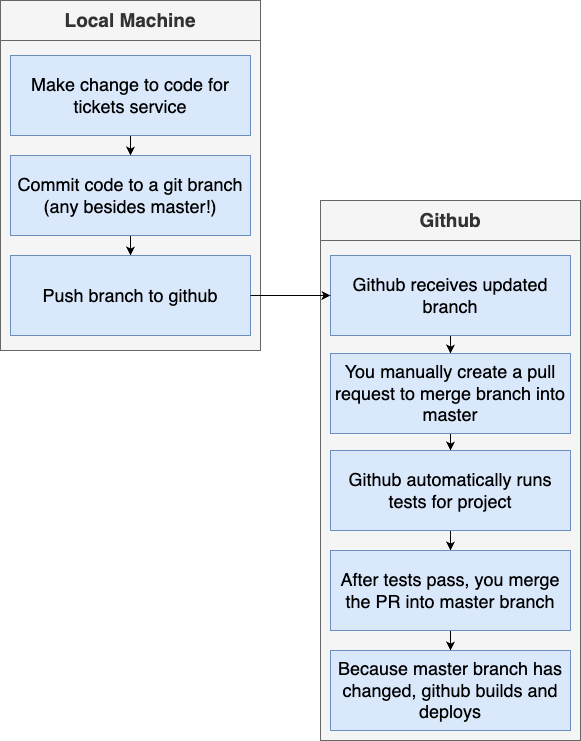

The diagram above was exported from draw.io. Its source (the exported page's mxGraphModel, read from the mxfile embedded in the PNG):
<mxGraphModel dx="786" dy="796" grid="1" gridSize="10" guides="1" tooltips="1" connect="1" arrows="1" fold="1" page="1" pageScale="1" pageWidth="1920" pageHeight="1200" math="0" shadow="0">
  <root>
    <mxCell id="efef7s39hfVOoQ_E5dqr-0" />
    <mxCell id="efef7s39hfVOoQ_E5dqr-1" parent="efef7s39hfVOoQ_E5dqr-0" />
    <mxCell id="efef7s39hfVOoQ_E5dqr-39" value="" style="rounded=0;whiteSpace=wrap;html=1;fontSize=19;fontStyle=1;fillColor=#f5f5f5;strokeColor=#666666;fontColor=#333333;" parent="efef7s39hfVOoQ_E5dqr-1" vertex="1">
      <mxGeometry x="750" y="460" width="260" height="500" as="geometry" />
    </mxCell>
    <mxCell id="efef7s39hfVOoQ_E5dqr-16" value="Local Machine" style="rounded=0;whiteSpace=wrap;html=1;fontSize=19;fontStyle=1;fillColor=#f5f5f5;strokeColor=#666666;fontColor=#333333;" parent="efef7s39hfVOoQ_E5dqr-1" vertex="1">
      <mxGeometry x="430" y="220" width="260" height="40" as="geometry" />
    </mxCell>
    <mxCell id="efef7s39hfVOoQ_E5dqr-18" value="" style="rounded=0;whiteSpace=wrap;html=1;fontSize=19;fontStyle=1;fillColor=#f5f5f5;strokeColor=#666666;fontColor=#333333;" parent="efef7s39hfVOoQ_E5dqr-1" vertex="1">
      <mxGeometry x="430" y="260" width="260" height="310" as="geometry" />
    </mxCell>
    <mxCell id="efef7s39hfVOoQ_E5dqr-21" style="edgeStyle=orthogonalEdgeStyle;rounded=0;orthogonalLoop=1;jettySize=auto;html=1;exitX=0.5;exitY=1;exitDx=0;exitDy=0;entryX=0.5;entryY=0;entryDx=0;entryDy=0;fontSize=19;" parent="efef7s39hfVOoQ_E5dqr-1" source="efef7s39hfVOoQ_E5dqr-19" target="efef7s39hfVOoQ_E5dqr-20" edge="1">
      <mxGeometry relative="1" as="geometry" />
    </mxCell>
    <mxCell id="efef7s39hfVOoQ_E5dqr-19" value="Make change to code for tickets service" style="rounded=0;whiteSpace=wrap;html=1;fontSize=18;fillColor=#dae8fc;strokeColor=#6c8ebf;" parent="efef7s39hfVOoQ_E5dqr-1" vertex="1">
      <mxGeometry x="440" y="275" width="240" height="80" as="geometry" />
    </mxCell>
    <mxCell id="efef7s39hfVOoQ_E5dqr-23" style="edgeStyle=orthogonalEdgeStyle;rounded=0;orthogonalLoop=1;jettySize=auto;html=1;exitX=0.5;exitY=1;exitDx=0;exitDy=0;entryX=0.5;entryY=0;entryDx=0;entryDy=0;fontSize=19;" parent="efef7s39hfVOoQ_E5dqr-1" source="efef7s39hfVOoQ_E5dqr-20" target="efef7s39hfVOoQ_E5dqr-22" edge="1">
      <mxGeometry relative="1" as="geometry" />
    </mxCell>
    <mxCell id="efef7s39hfVOoQ_E5dqr-20" value="Commit code to a git branch (any besides master!)" style="rounded=0;whiteSpace=wrap;html=1;fontSize=18;fillColor=#dae8fc;strokeColor=#6c8ebf;" parent="efef7s39hfVOoQ_E5dqr-1" vertex="1">
      <mxGeometry x="440" y="375" width="240" height="80" as="geometry" />
    </mxCell>
    <mxCell id="efef7s39hfVOoQ_E5dqr-22" value="Push branch to github" style="rounded=0;whiteSpace=wrap;html=1;fontSize=18;fillColor=#dae8fc;strokeColor=#6c8ebf;" parent="efef7s39hfVOoQ_E5dqr-1" vertex="1">
      <mxGeometry x="440" y="475" width="240" height="80" as="geometry" />
    </mxCell>
    <mxCell id="efef7s39hfVOoQ_E5dqr-25" value="Github" style="rounded=0;whiteSpace=wrap;html=1;fontSize=19;fontStyle=1;fillColor=#f5f5f5;strokeColor=#666666;fontColor=#333333;" parent="efef7s39hfVOoQ_E5dqr-1" vertex="1">
      <mxGeometry x="750" y="420" width="260" height="40" as="geometry" />
    </mxCell>
    <mxCell id="efef7s39hfVOoQ_E5dqr-33" style="edgeStyle=orthogonalEdgeStyle;rounded=0;orthogonalLoop=1;jettySize=auto;html=1;exitX=0.5;exitY=1;exitDx=0;exitDy=0;fontSize=18;" parent="efef7s39hfVOoQ_E5dqr-1" source="efef7s39hfVOoQ_E5dqr-27" target="efef7s39hfVOoQ_E5dqr-29" edge="1">
      <mxGeometry relative="1" as="geometry" />
    </mxCell>
    <mxCell id="efef7s39hfVOoQ_E5dqr-27" value="Github receives updated branch" style="rounded=0;whiteSpace=wrap;html=1;fontSize=18;fillColor=#dae8fc;strokeColor=#6c8ebf;" parent="efef7s39hfVOoQ_E5dqr-1" vertex="1">
      <mxGeometry x="760" y="475" width="240" height="80" as="geometry" />
    </mxCell>
    <mxCell id="efef7s39hfVOoQ_E5dqr-28" style="edgeStyle=orthogonalEdgeStyle;rounded=0;orthogonalLoop=1;jettySize=auto;html=1;exitX=1;exitY=0.5;exitDx=0;exitDy=0;fontSize=18;" parent="efef7s39hfVOoQ_E5dqr-1" source="efef7s39hfVOoQ_E5dqr-22" target="efef7s39hfVOoQ_E5dqr-27" edge="1">
      <mxGeometry relative="1" as="geometry" />
    </mxCell>
    <mxCell id="efef7s39hfVOoQ_E5dqr-34" style="edgeStyle=orthogonalEdgeStyle;rounded=0;orthogonalLoop=1;jettySize=auto;html=1;exitX=0.5;exitY=1;exitDx=0;exitDy=0;fontSize=18;" parent="efef7s39hfVOoQ_E5dqr-1" source="efef7s39hfVOoQ_E5dqr-29" target="efef7s39hfVOoQ_E5dqr-31" edge="1">
      <mxGeometry relative="1" as="geometry" />
    </mxCell>
    <mxCell id="efef7s39hfVOoQ_E5dqr-29" value="You manually create a pull request to merge branch into master" style="rounded=0;whiteSpace=wrap;html=1;fontSize=18;fillColor=#dae8fc;strokeColor=#6c8ebf;" parent="efef7s39hfVOoQ_E5dqr-1" vertex="1">
      <mxGeometry x="760" y="573" width="240" height="80" as="geometry" />
    </mxCell>
    <mxCell id="efef7s39hfVOoQ_E5dqr-36" style="edgeStyle=orthogonalEdgeStyle;rounded=0;orthogonalLoop=1;jettySize=auto;html=1;exitX=0.5;exitY=1;exitDx=0;exitDy=0;fontSize=18;" parent="efef7s39hfVOoQ_E5dqr-1" source="efef7s39hfVOoQ_E5dqr-31" target="efef7s39hfVOoQ_E5dqr-35" edge="1">
      <mxGeometry relative="1" as="geometry" />
    </mxCell>
    <mxCell id="efef7s39hfVOoQ_E5dqr-31" value="Github automatically runs tests for project" style="rounded=0;whiteSpace=wrap;html=1;fontSize=18;fillColor=#dae8fc;strokeColor=#6c8ebf;" parent="efef7s39hfVOoQ_E5dqr-1" vertex="1">
      <mxGeometry x="760" y="670" width="240" height="80" as="geometry" />
    </mxCell>
    <mxCell id="efef7s39hfVOoQ_E5dqr-38" style="edgeStyle=orthogonalEdgeStyle;rounded=0;orthogonalLoop=1;jettySize=auto;html=1;exitX=0.5;exitY=1;exitDx=0;exitDy=0;fontSize=18;" parent="efef7s39hfVOoQ_E5dqr-1" source="efef7s39hfVOoQ_E5dqr-35" target="efef7s39hfVOoQ_E5dqr-37" edge="1">
      <mxGeometry relative="1" as="geometry" />
    </mxCell>
    <mxCell id="efef7s39hfVOoQ_E5dqr-35" value="After tests pass, you merge the PR into master branch" style="rounded=0;whiteSpace=wrap;html=1;fontSize=18;fillColor=#dae8fc;strokeColor=#6c8ebf;" parent="efef7s39hfVOoQ_E5dqr-1" vertex="1">
      <mxGeometry x="760" y="770" width="240" height="80" as="geometry" />
    </mxCell>
    <mxCell id="efef7s39hfVOoQ_E5dqr-37" value="Because master branch has changed, github builds and deploys" style="rounded=0;whiteSpace=wrap;html=1;fontSize=18;fillColor=#dae8fc;strokeColor=#6c8ebf;" parent="efef7s39hfVOoQ_E5dqr-1" vertex="1">
      <mxGeometry x="760" y="870" width="240" height="80" as="geometry" />
    </mxCell>
  </root>
</mxGraphModel>